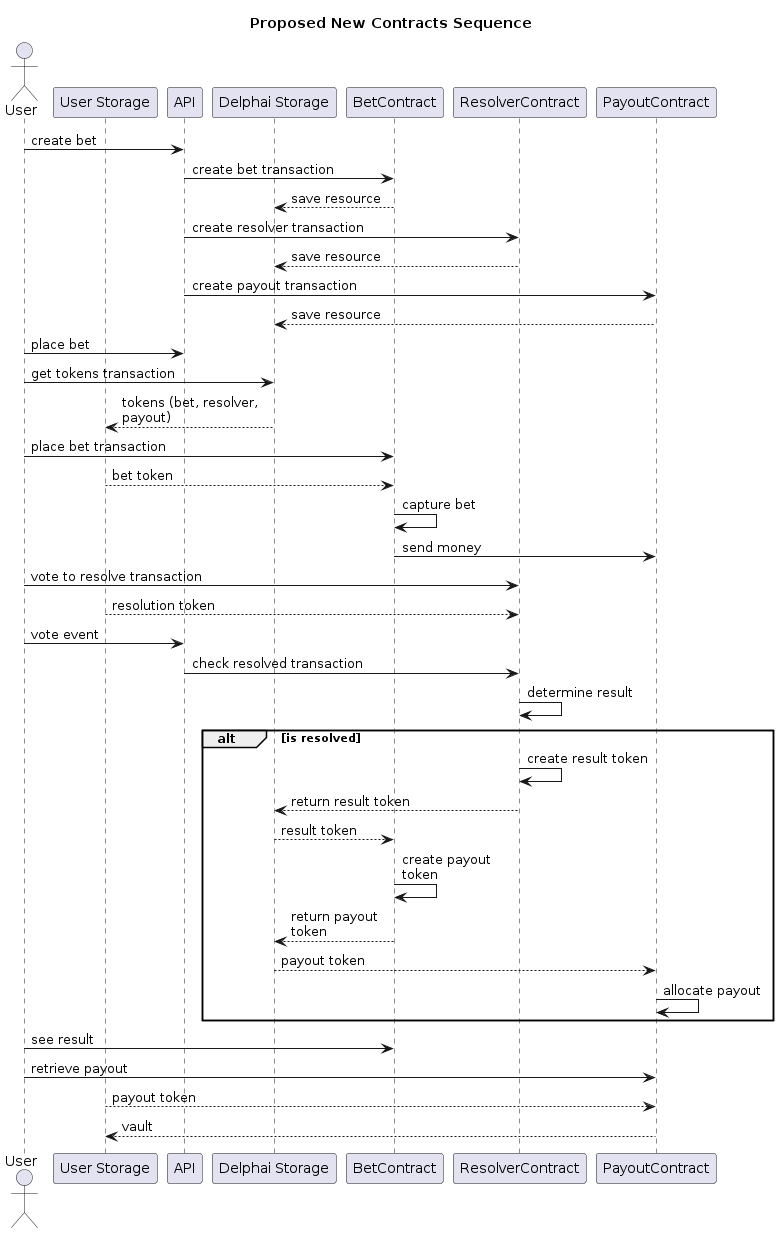

The diagram above was rendered by PlantUML. Its source (embedded in the PNG):
@startuml newContractSeq

title Proposed New Contracts Sequence

actor User as user
participant "User Storage" as us
participant API as api
participant "Delphai Storage" as ds
participant BetContract as br
participant ResolverContract as rr
participant PayoutContract as pr

user -> api : create bet
api -> br : create bet transaction
br --> ds : save resource
api -> rr : create resolver transaction
rr --> ds : save resource
api -> pr : create payout transaction
pr --> ds : save resource

user -> api : place bet
user -> ds : get tokens transaction
ds --> us : tokens (bet, resolver,\npayout)

user -> br : place bet transaction
us --> br : bet token
br -> br : capture bet
br -> pr : send money

user -> rr : vote to resolve transaction
us --> rr : resolution token

user -> api : vote event
api -> rr : check resolved transaction
rr -> rr : determine result
alt is resolved
    rr -> rr : create result token
    rr --> ds : return result token
    ds --> br : result token
    br -> br : create payout\ntoken
    br --> ds : return payout\ntoken
    ds --> pr : payout token
    pr -> pr : allocate payout
end

user -> br : see result
user -> pr : retrieve payout
us --> pr : payout token
pr --> us : vault

@enduml